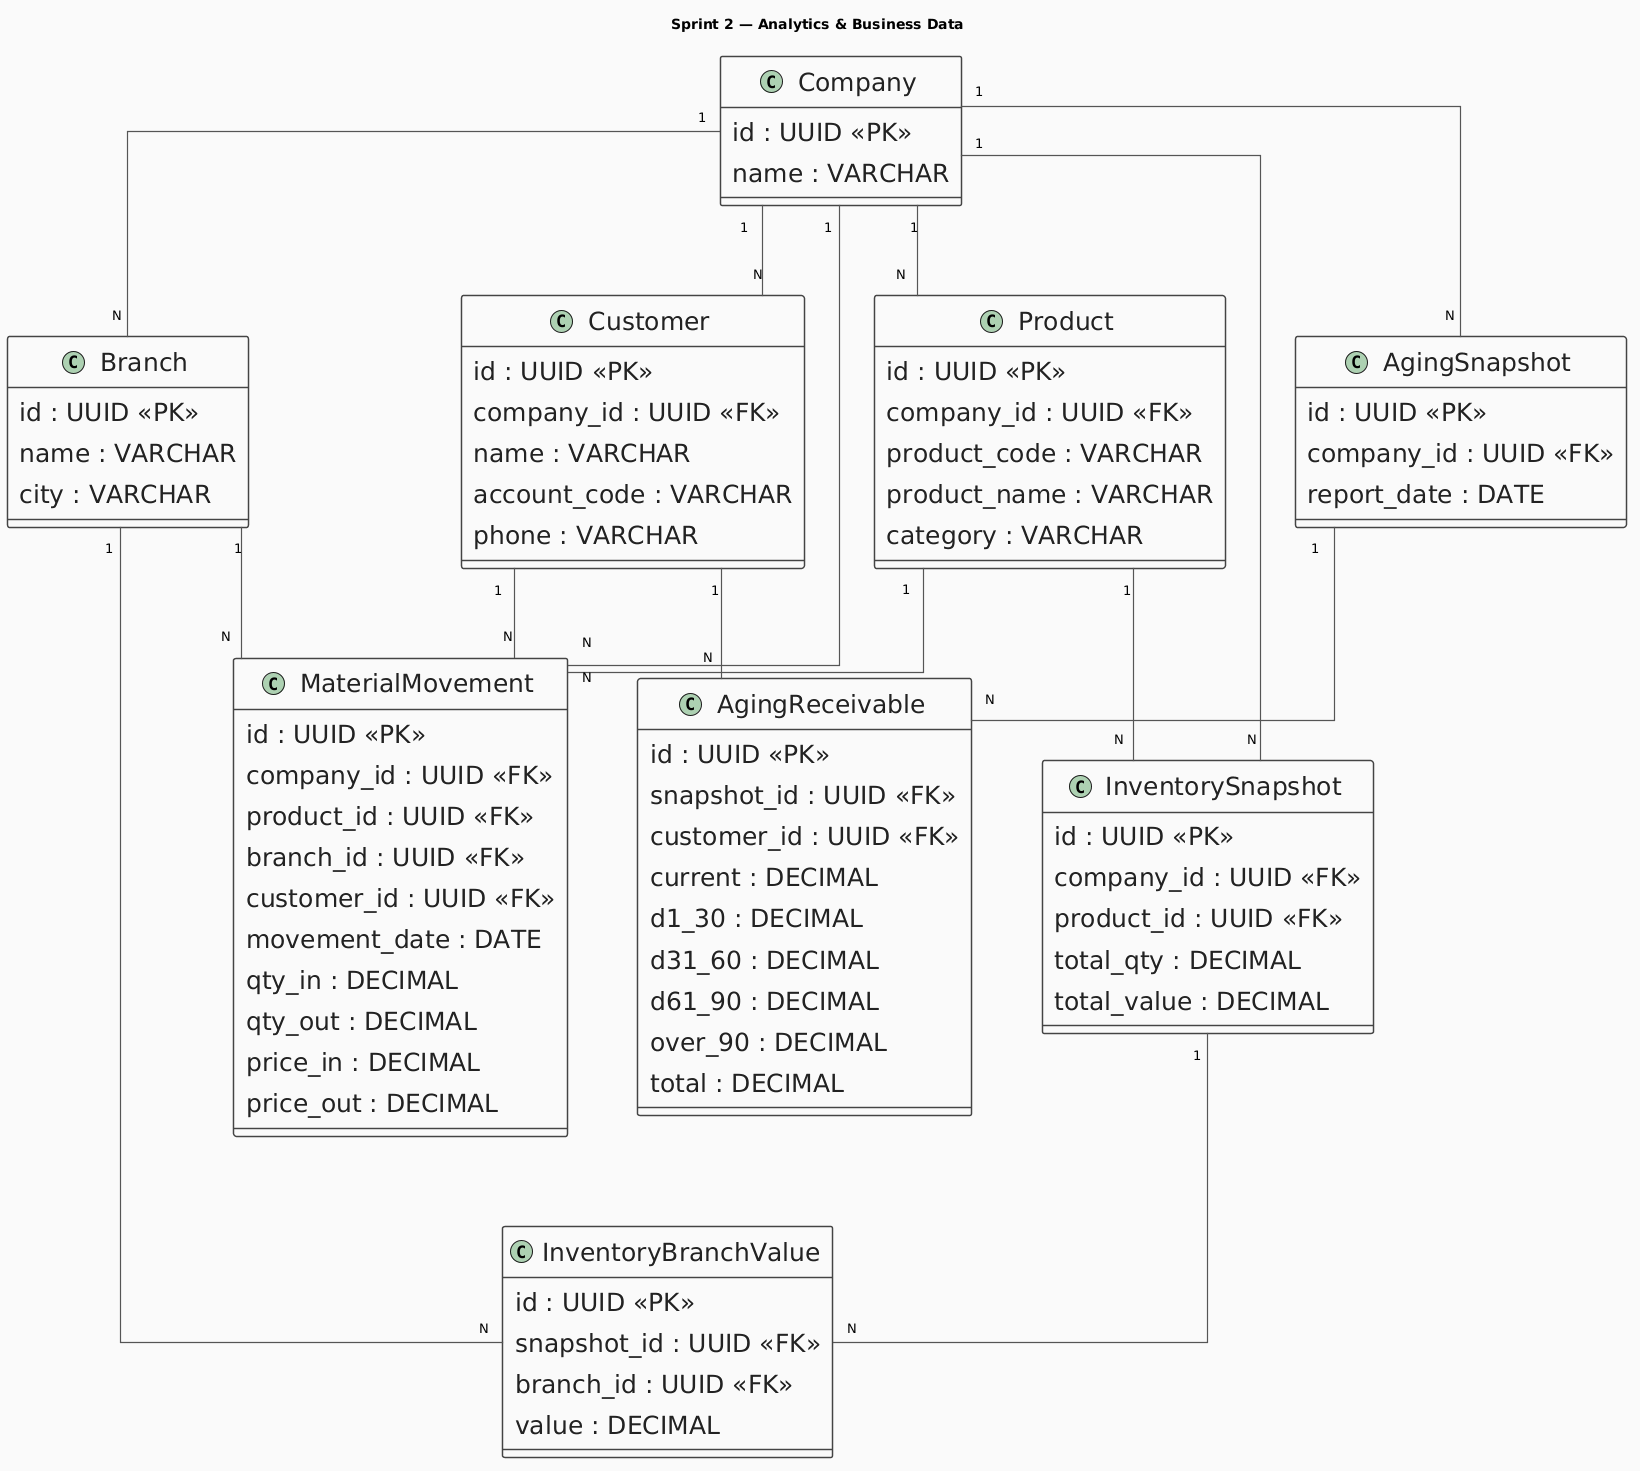

The diagram above was rendered by PlantUML. Its source (embedded in the PNG):
@startuml
title Sprint 2 — Analytics & Business Data

skinparam backgroundColor #FAFAFA
skinparam defaultFontName "Segoe UI"
skinparam class {
  BackgroundColor #FFFFFF
  BorderColor #444444
  BorderThickness 1.5
  HeaderFontSize 12
  HeaderFontStyle bold
  AttributeFontColor #222222
  AttributeFontSize 25
  StereotypeFontColor #888888
  RoundCorner 6
  ArrowColor #555555
  ArrowThickness 1.2
}
skinparam note {
  BackgroundColor #F5F5F5
  BorderColor #AAAAAA
}


skinparam linetype ortho
skinparam nodesep 70
skinparam ranksep 90
skinparam padding 6


class Company {
  id : UUID <<PK>>
  name : VARCHAR
}

class Branch {
  id : UUID <<PK>>
  name : VARCHAR
  city : VARCHAR
}

class Customer {
  id : UUID <<PK>>
  company_id : UUID <<FK>>
  name : VARCHAR
  account_code : VARCHAR
  phone : VARCHAR
}

class Product {
  id : UUID <<PK>>
  company_id : UUID <<FK>>
  product_code : VARCHAR
  product_name : VARCHAR
  category : VARCHAR
}

class MaterialMovement {
  id : UUID <<PK>>
  company_id : UUID <<FK>>
  product_id : UUID <<FK>>
  branch_id : UUID <<FK>>
  customer_id : UUID <<FK>>
  movement_date : DATE
  qty_in : DECIMAL
  qty_out : DECIMAL
  price_in : DECIMAL
  price_out : DECIMAL
}

class InventorySnapshot {
  id : UUID <<PK>>
  company_id : UUID <<FK>>
  product_id : UUID <<FK>>
  total_qty : DECIMAL
  total_value : DECIMAL
}

class InventoryBranchValue {
  id : UUID <<PK>>
  snapshot_id : UUID <<FK>>
  branch_id : UUID <<FK>>
  value : DECIMAL
}

class AgingSnapshot {
  id : UUID <<PK>>
  company_id : UUID <<FK>>
  report_date : DATE
}

class AgingReceivable {
  id : UUID <<PK>>
  snapshot_id : UUID <<FK>>
  customer_id : UUID <<FK>>
  current : DECIMAL
  d1_30 : DECIMAL
  d31_60 : DECIMAL
  d61_90 : DECIMAL
  over_90 : DECIMAL
  total : DECIMAL
}

Company "1" -- "N" Customer
Company "1" -- "N" Product
Company "1" -- "N" Branch
Company "1" -- "N" MaterialMovement
Company "1" -- "N" InventorySnapshot
Company "1" -- "N" AgingSnapshot

Product "1" -- "N" MaterialMovement
Customer "1" -- "N" MaterialMovement
Branch "1" -- "N" MaterialMovement

Product "1" -- "N" InventorySnapshot
InventorySnapshot "1" -- "N" InventoryBranchValue
Branch "1" -- "N" InventoryBranchValue

AgingSnapshot "1" -- "N" AgingReceivable
Customer "1" -- "N" AgingReceivable
@enduml